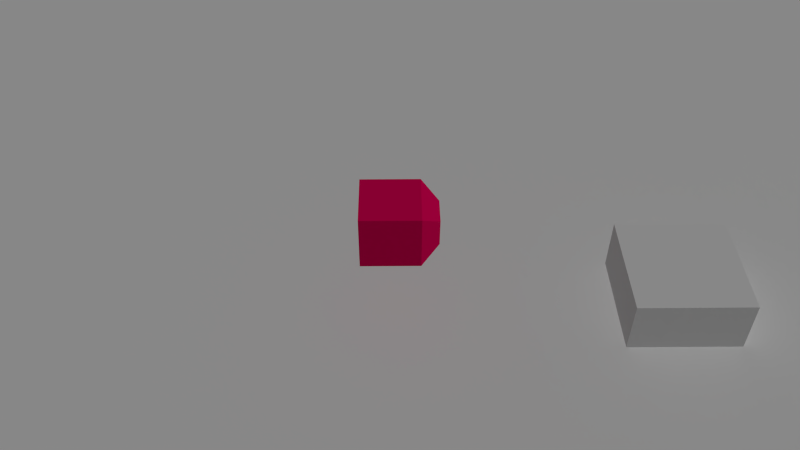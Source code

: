 # Source: PANDA_Python.blend  (saved by Blender 2.70.0; exported with 4.5.12 LTS)
import bpy
from mathutils import Matrix  # noqa: F401  (used for matrix-valued properties, if any)

bpy.ops.wm.read_factory_settings(use_empty=True)
scene = bpy.context.scene
scene.name = 'Scene'

# ---- collections
col_collection_1 = bpy.data.collections.new('Collection 1'); scene.collection.children.link(col_collection_1)

# ---- materials (node trees are filled in below, after node groups)
mat_groundtest = bpy.data.materials.new('GroundTest')
mat_groundtest.alpha_threshold = 0.0
mat_groundtest.use_transparent_shadow = False
mat_groundtest.roughness = 0.5
mat_groundtest.specular_intensity = 0.01
mat_groundtest.line_color = (0.0, 0.0, 0.0, 1.0)
mat_invisible = bpy.data.materials.new('Invisible')
mat_invisible.alpha_threshold = 0.0
mat_invisible.use_transparent_shadow = False
mat_invisible.diffuse_color = (0.8, 0.0, 0.1, 1.0)
mat_invisible.roughness = 0.5
mat_invisible.specular_intensity = 0.01
mat_invisible.line_color = (0.0, 0.0, 0.0, 1.0)

# ---- material node trees

# ---- world
world_world = bpy.data.worlds.new('World'); scene.world = world_world
world_world.color = (0.05088, 0.05088, 0.05088)
world_world.use_sun_shadow = False
world_world.sun_shadow_jitter_overblur = 0.0
world_world.cycles.sampling_method = 'MANUAL'
world_world.cycles.sample_map_resolution = 256

# ---- cameras
cam_camera = bpy.data.cameras.new('Camera')
cam_camera.clip_end = 100.0
cam_camera.lens = 35.0
cam_camera.sensor_width = 32.0
cam_camera.sensor_height = 18.0
cam_camera.ortho_scale = 7.314
cam_camera.dof.focus_distance = 0.0
cam_camera.dof.aperture_fstop = 128.0

# ---- lights
light_lamp = bpy.data.lights.new('Lamp', 'SUN')
light_lamp.transmission_factor = 0.0
light_lamp.cutoff_distance = 30.0
light_lamp.use_shadow = False
light_lamp.angle = 0.1993
light_lamp.energy = 1.0
light_lamp.shadow_buffer_clip_start = 1.001
light_lamp.shadow_soft_size = 0.1
light_lamp.shadow_cascade_max_distance = 1000.0
light_lamp.cycles.use_multiple_importance_sampling = False

# ---- meshes
me_cube_001 = bpy.data.meshes.new('Cube.001')
me_cube_001.from_pydata([(-1.0, -1.0, -1.0), (-1.0, 1.0, -1.0), (1.0, 1.0, -1.0), (1.0, -1.0, -1.0), (-1.0, -1.0, 1.0), (-1.0, 1.0, 1.0), (1.0, 1.0, 1.0), (1.0, -1.0, 1.0)], [], [(4, 5, 1, 0), (5, 6, 2, 1), (6, 7, 3, 2), (7, 4, 0, 3), (0, 1, 2, 3), (7, 6, 5, 4)])
me_cube_001.use_remesh_preserve_volume = False
me_cube_001.use_remesh_preserve_attributes = False
me_cube_001.use_mirror_vertex_groups = False
me_cube_001.update()
me_plane = bpy.data.meshes.new('Plane')
me_plane.from_pydata([(-1.0, -1.0, 0.0), (1.0, -1.0, 0.0), (-1.0, 1.0, 0.0), (1.0, 1.0, 0.0)], [], [(0, 1, 3, 2)])
me_plane.materials.append(mat_groundtest)
me_plane.use_remesh_preserve_volume = False
me_plane.use_remesh_preserve_attributes = False
me_plane.use_mirror_vertex_groups = False
me_plane.update()
me_cube = bpy.data.meshes.new('Cube')
me_cube.from_pydata([(1.0, 1.0, -1.0), (1.0, -1.0, -1.0), (-1.0, -1.0, -1.0), (-1.0, 1.0, -1.0), (1.0, 1.0, 1.0), (1.0, -1.0, 1.0), (-1.0, -1.0, 1.0), (-1.0, 1.0, 1.0), (1.6, 0.5, -0.5), (1.6, -0.5, -0.5), (1.6, 0.5, 0.5), (1.6, -0.5, 0.5)], [], [(0, 1, 2, 3), (4, 7, 6, 5), (4, 5, 11, 10), (1, 5, 6, 2), (2, 6, 7, 3), (4, 0, 3, 7), (8, 10, 11, 9), (5, 1, 9, 11), (0, 4, 10, 8), (1, 0, 8, 9)])
me_cube.materials.append(mat_invisible)
me_cube.use_remesh_preserve_volume = False
me_cube.use_remesh_preserve_attributes = False
me_cube.use_mirror_vertex_groups = False
me_cube.update()

# ---- objects
ob_cube_001 = bpy.data.objects.new('Cube.001', me_cube_001)
ob_plane = bpy.data.objects.new('Plane', me_plane)
ob_cube = bpy.data.objects.new('Cube', me_cube)
ob_lamp = bpy.data.objects.new('Lamp', light_lamp)
ob_camera = bpy.data.objects.new('Camera', cam_camera)

# ---- transforms, parenting, visibility, modifiers, constraints
ob_cube_001.location = (5.0, 0.0, 0.0)
ob_cube_001.lineart.crease_threshold = 0.0
ob_plane.location = (0.0, 0.0, 0.0)
ob_plane.scale = (500.0, 500.0, 500.0)
ob_plane.lineart.crease_threshold = 0.0
ob_cube.location = (0.0, 0.0, 2.0)
ob_cube.scale = (0.5, 0.5, 0.5)
ob_cube.lock_rotations_4d = False
ob_cube.empty_display_type = 'ARROWS'
ob_cube.lineart.crease_threshold = 0.0
ob_lamp.location = (7.076, -4.995, 5.904)
ob_lamp.rotation_euler = (0.6503, 0.05522, 1.275)
ob_lamp.lock_rotations_4d = False
ob_lamp.empty_display_type = 'ARROWS'
ob_lamp.color = (0.0, 0.0, 0.0, 0.0)
ob_lamp.lineart.crease_threshold = 0.0
ob_camera.location = (0.07166, -10.41, 11.7)
ob_camera.rotation_euler = (0.8179, 2.31e-05, -0.008307)
ob_camera.scale = (1.0, 1.0, 1.0)
ob_camera.lock_rotations_4d = False
ob_camera.empty_display_type = 'ARROWS'
ob_camera.color = (0.0, 0.0, 0.0, 0.0)
ob_camera.display_type = 'WIRE'
ob_camera.lineart.crease_threshold = 0.0

# ---- collection membership
col_collection_1.objects.link(ob_cube_001)
col_collection_1.objects.link(ob_plane)
col_collection_1.objects.link(ob_cube)
col_collection_1.objects.link(ob_lamp)
col_collection_1.objects.link(ob_camera)

# ---- scene / render settings (as saved in the file)
scene.camera = ob_camera
scene.frame_start = 1; scene.frame_end = 250; scene.frame_set(0)
scene.render.engine = 'BLENDER_EEVEE_NEXT'
scene.render.resolution_percentage = 50
scene.render.dither_intensity = 0.0
scene.cycles.use_denoising = False
scene.cycles.samples = 10
scene.cycles.sampling_pattern = 'TABULATED_SOBOL'
scene.cycles.light_sampling_threshold = 0.0
scene.cycles.use_adaptive_sampling = False
scene.cycles.use_light_tree = False
scene.cycles.blur_glossy = 0.0
scene.cycles.volume_bounces = 1
scene.cycles.pixel_filter_type = 'GAUSSIAN'
scene.cycles.sample_clamp_indirect = 0.0
scene.view_settings.view_transform = 'Standard'
bpy.context.view_layer.update()
